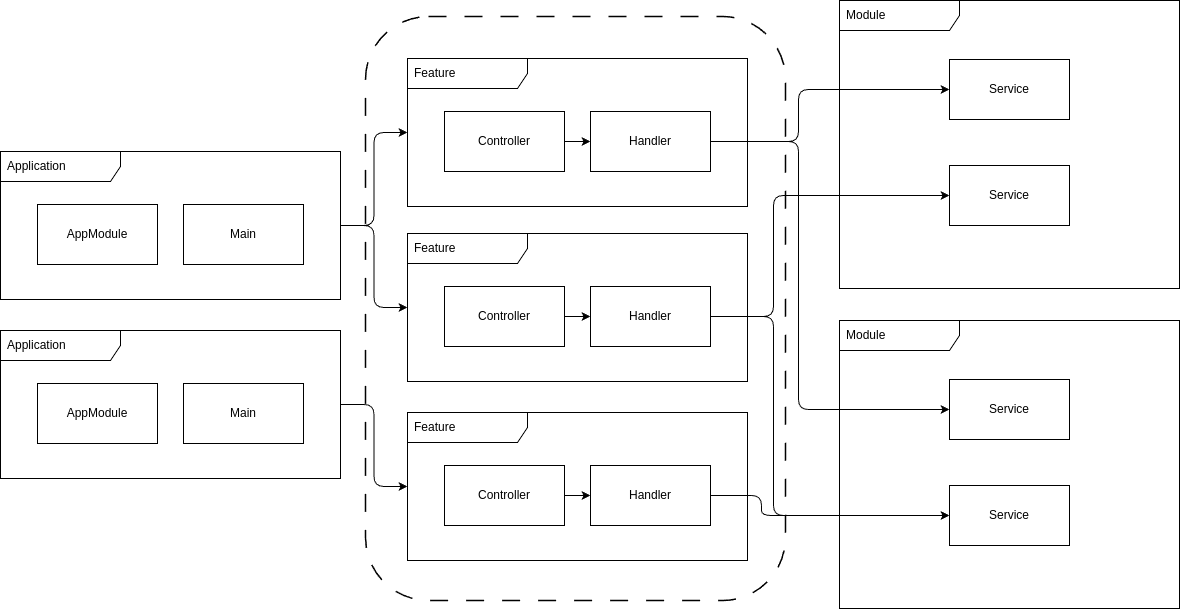

The diagram above was exported from draw.io. Its source (the exported page's mxGraphModel, read from the mxfile embedded in the PNG):
<mxGraphModel dx="2098" dy="1128" grid="0" gridSize="10" guides="1" tooltips="1" connect="1" arrows="1" fold="1" page="0" pageScale="1" pageWidth="850" pageHeight="1100" math="0" shadow="0">
  <root>
    <mxCell id="0" />
    <mxCell id="1" parent="0" />
    <mxCell id="55" value="" style="rounded=1;whiteSpace=wrap;html=1;dashed=1;dashPattern=12 12;strokeWidth=1.5;" vertex="1" parent="1">
      <mxGeometry x="-176" y="-174" width="420" height="584" as="geometry" />
    </mxCell>
    <mxCell id="2" value="Module" style="shape=umlFrame;whiteSpace=wrap;html=1;width=120;height=30;boundedLbl=1;verticalAlign=middle;align=left;spacingLeft=5;" parent="1" vertex="1">
      <mxGeometry x="298" y="130" width="340" height="288" as="geometry" />
    </mxCell>
    <mxCell id="3" value="Service" style="rounded=0;whiteSpace=wrap;html=1;" parent="1" vertex="1">
      <mxGeometry x="408" y="189" width="120" height="60" as="geometry" />
    </mxCell>
    <mxCell id="4" value="Service" style="rounded=0;whiteSpace=wrap;html=1;" parent="1" vertex="1">
      <mxGeometry x="408" y="295" width="120" height="60" as="geometry" />
    </mxCell>
    <mxCell id="11" value="Module" style="shape=umlFrame;whiteSpace=wrap;html=1;width=120;height=30;boundedLbl=1;verticalAlign=middle;align=left;spacingLeft=5;" vertex="1" parent="1">
      <mxGeometry x="298" y="-190" width="340" height="288" as="geometry" />
    </mxCell>
    <mxCell id="12" value="Service" style="rounded=0;whiteSpace=wrap;html=1;" vertex="1" parent="1">
      <mxGeometry x="408" y="-131" width="120" height="60" as="geometry" />
    </mxCell>
    <mxCell id="13" value="Service" style="rounded=0;whiteSpace=wrap;html=1;" vertex="1" parent="1">
      <mxGeometry x="408" y="-25" width="120" height="60" as="geometry" />
    </mxCell>
    <mxCell id="24" value="" style="group" vertex="1" connectable="0" parent="1">
      <mxGeometry x="-134" y="-132" width="340" height="148" as="geometry" />
    </mxCell>
    <mxCell id="15" value="Feature" style="shape=umlFrame;whiteSpace=wrap;html=1;width=120;height=30;boundedLbl=1;verticalAlign=middle;align=left;spacingLeft=5;" vertex="1" parent="24">
      <mxGeometry width="340" height="148" as="geometry" />
    </mxCell>
    <mxCell id="16" value="Handler" style="rounded=0;whiteSpace=wrap;html=1;" vertex="1" parent="24">
      <mxGeometry x="183" y="53" width="120" height="60" as="geometry" />
    </mxCell>
    <mxCell id="19" style="edgeStyle=none;html=1;entryX=0;entryY=0.5;entryDx=0;entryDy=0;" edge="1" parent="24" source="17" target="16">
      <mxGeometry relative="1" as="geometry" />
    </mxCell>
    <mxCell id="17" value="Controller" style="rounded=0;whiteSpace=wrap;html=1;" vertex="1" parent="24">
      <mxGeometry x="37" y="53" width="120" height="60" as="geometry" />
    </mxCell>
    <mxCell id="25" value="" style="group" vertex="1" connectable="0" parent="1">
      <mxGeometry x="-134" y="43" width="340" height="148" as="geometry" />
    </mxCell>
    <mxCell id="26" value="Feature" style="shape=umlFrame;whiteSpace=wrap;html=1;width=120;height=30;boundedLbl=1;verticalAlign=middle;align=left;spacingLeft=5;" vertex="1" parent="25">
      <mxGeometry width="340" height="148" as="geometry" />
    </mxCell>
    <mxCell id="27" value="Handler" style="rounded=0;whiteSpace=wrap;html=1;" vertex="1" parent="25">
      <mxGeometry x="183" y="53" width="120" height="60" as="geometry" />
    </mxCell>
    <mxCell id="28" style="edgeStyle=none;html=1;entryX=0;entryY=0.5;entryDx=0;entryDy=0;" edge="1" parent="25" source="29" target="27">
      <mxGeometry relative="1" as="geometry" />
    </mxCell>
    <mxCell id="29" value="Controller" style="rounded=0;whiteSpace=wrap;html=1;" vertex="1" parent="25">
      <mxGeometry x="37" y="53" width="120" height="60" as="geometry" />
    </mxCell>
    <mxCell id="30" value="" style="group" vertex="1" connectable="0" parent="1">
      <mxGeometry x="-134" y="222" width="340" height="148" as="geometry" />
    </mxCell>
    <mxCell id="31" value="Feature" style="shape=umlFrame;whiteSpace=wrap;html=1;width=120;height=30;boundedLbl=1;verticalAlign=middle;align=left;spacingLeft=5;" vertex="1" parent="30">
      <mxGeometry width="340" height="148" as="geometry" />
    </mxCell>
    <mxCell id="32" value="Handler" style="rounded=0;whiteSpace=wrap;html=1;" vertex="1" parent="30">
      <mxGeometry x="183" y="53" width="120" height="60" as="geometry" />
    </mxCell>
    <mxCell id="33" style="edgeStyle=none;html=1;entryX=0;entryY=0.5;entryDx=0;entryDy=0;" edge="1" parent="30" source="34" target="32">
      <mxGeometry relative="1" as="geometry" />
    </mxCell>
    <mxCell id="34" value="Controller" style="rounded=0;whiteSpace=wrap;html=1;" vertex="1" parent="30">
      <mxGeometry x="37" y="53" width="120" height="60" as="geometry" />
    </mxCell>
    <mxCell id="35" style="edgeStyle=orthogonalEdgeStyle;html=1;entryX=0;entryY=0.5;entryDx=0;entryDy=0;" edge="1" parent="1" source="16" target="12">
      <mxGeometry relative="1" as="geometry">
        <Array as="points">
          <mxPoint x="257" y="-49" />
          <mxPoint x="257" y="-101" />
        </Array>
      </mxGeometry>
    </mxCell>
    <mxCell id="36" style="edgeStyle=orthogonalEdgeStyle;html=1;entryX=0;entryY=0.5;entryDx=0;entryDy=0;" edge="1" parent="1" source="16" target="3">
      <mxGeometry relative="1" as="geometry">
        <Array as="points">
          <mxPoint x="257" y="-49" />
          <mxPoint x="257" y="219" />
        </Array>
      </mxGeometry>
    </mxCell>
    <mxCell id="37" style="edgeStyle=orthogonalEdgeStyle;html=1;entryX=0;entryY=0.5;entryDx=0;entryDy=0;" edge="1" parent="1" source="27" target="4">
      <mxGeometry relative="1" as="geometry">
        <Array as="points">
          <mxPoint x="232" y="126" />
          <mxPoint x="232" y="325" />
        </Array>
      </mxGeometry>
    </mxCell>
    <mxCell id="38" style="edgeStyle=orthogonalEdgeStyle;html=1;entryX=0;entryY=0.5;entryDx=0;entryDy=0;" edge="1" parent="1" source="32" target="4">
      <mxGeometry relative="1" as="geometry">
        <Array as="points">
          <mxPoint x="220" y="305" />
          <mxPoint x="220" y="325" />
        </Array>
      </mxGeometry>
    </mxCell>
    <mxCell id="39" style="edgeStyle=orthogonalEdgeStyle;html=1;entryX=0;entryY=0.5;entryDx=0;entryDy=0;" edge="1" parent="1" source="27" target="13">
      <mxGeometry relative="1" as="geometry">
        <Array as="points">
          <mxPoint x="232" y="126" />
          <mxPoint x="232" y="5" />
        </Array>
      </mxGeometry>
    </mxCell>
    <mxCell id="42" value="" style="group" vertex="1" connectable="0" parent="1">
      <mxGeometry x="-541" y="140" width="340" height="148" as="geometry" />
    </mxCell>
    <mxCell id="43" value="Application" style="shape=umlFrame;whiteSpace=wrap;html=1;width=120;height=30;boundedLbl=1;verticalAlign=middle;align=left;spacingLeft=5;" vertex="1" parent="42">
      <mxGeometry width="340" height="148" as="geometry" />
    </mxCell>
    <mxCell id="44" value="Main" style="rounded=0;whiteSpace=wrap;html=1;" vertex="1" parent="42">
      <mxGeometry x="183" y="53" width="120" height="60" as="geometry" />
    </mxCell>
    <mxCell id="46" value="AppModule" style="rounded=0;whiteSpace=wrap;html=1;" vertex="1" parent="42">
      <mxGeometry x="37" y="53" width="120" height="60" as="geometry" />
    </mxCell>
    <mxCell id="47" value="" style="group" vertex="1" connectable="0" parent="1">
      <mxGeometry x="-541" y="-39" width="340" height="148" as="geometry" />
    </mxCell>
    <mxCell id="48" value="Application" style="shape=umlFrame;whiteSpace=wrap;html=1;width=120;height=30;boundedLbl=1;verticalAlign=middle;align=left;spacingLeft=5;" vertex="1" parent="47">
      <mxGeometry width="340" height="148" as="geometry" />
    </mxCell>
    <mxCell id="49" value="Main" style="rounded=0;whiteSpace=wrap;html=1;" vertex="1" parent="47">
      <mxGeometry x="183" y="53" width="120" height="60" as="geometry" />
    </mxCell>
    <mxCell id="51" value="AppModule" style="rounded=0;whiteSpace=wrap;html=1;" vertex="1" parent="47">
      <mxGeometry x="37" y="53" width="120" height="60" as="geometry" />
    </mxCell>
    <mxCell id="52" style="edgeStyle=orthogonalEdgeStyle;html=1;" edge="1" parent="1" source="48" target="15">
      <mxGeometry relative="1" as="geometry" />
    </mxCell>
    <mxCell id="53" style="edgeStyle=orthogonalEdgeStyle;html=1;" edge="1" parent="1" source="48" target="26">
      <mxGeometry relative="1" as="geometry" />
    </mxCell>
    <mxCell id="54" style="edgeStyle=orthogonalEdgeStyle;html=1;" edge="1" parent="1" source="43" target="31">
      <mxGeometry relative="1" as="geometry" />
    </mxCell>
  </root>
</mxGraphModel>